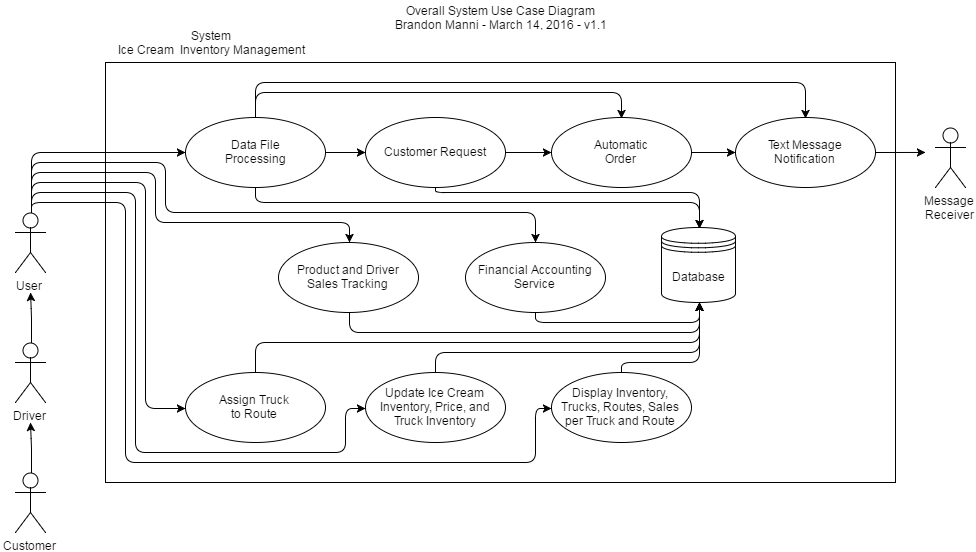

The diagram above was exported from draw.io. Its source (the exported page's mxGraphModel, read from the mxfile embedded in the PNG):
<mxGraphModel dx="2868" dy="1560" grid="1" gridSize="10" guides="1" tooltips="1" connect="1" arrows="1" fold="1" page="1" pageScale="1" pageWidth="826" pageHeight="1169" background="#ffffff" math="0">
  <root>
    <mxCell id="0" />
    <mxCell id="1" parent="0" />
    <mxCell id="18190c86784c9d26-1" value="" style="whiteSpace=wrap;html=1;strokeWidth=1;" vertex="1" parent="1">
      <mxGeometry x="240" y="70" width="790" height="420" as="geometry" />
    </mxCell>
    <mxCell id="18190c86784c9d26-2" value="System&lt;div&gt;Ice Cream &amp;nbsp;Inventory Management&lt;/div&gt;" style="text;html=1;strokeColor=none;fillColor=none;align=center;verticalAlign=middle;whiteSpace=wrap;overflow=hidden;" vertex="1" parent="1">
      <mxGeometry x="240" y="30" width="210" height="40" as="geometry" />
    </mxCell>
    <mxCell id="18190c86784c9d26-9" style="edgeStyle=orthogonalEdgeStyle;rounded=1;html=1;exitX=0.5;exitY=0;exitPerimeter=0;jettySize=auto;orthogonalLoop=1;" edge="1" parent="1" source="18190c86784c9d26-4">
      <mxGeometry relative="1" as="geometry">
        <mxPoint x="165" y="350" as="targetPoint" />
      </mxGeometry>
    </mxCell>
    <mxCell id="18190c86784c9d26-20" style="edgeStyle=orthogonalEdgeStyle;rounded=1;html=1;exitX=0.5;exitY=0;exitPerimeter=0;jettySize=auto;orthogonalLoop=1;" edge="1" parent="1" source="18190c86784c9d26-3">
      <mxGeometry relative="1" as="geometry">
        <mxPoint x="165" y="430" as="targetPoint" />
      </mxGeometry>
    </mxCell>
    <mxCell id="18190c86784c9d26-3" value="Customer" style="shape=umlActor;verticalLabelPosition=bottom;labelBackgroundColor=#ffffff;verticalAlign=top;html=1;strokeWidth=1;" vertex="1" parent="1">
      <mxGeometry x="150" y="480" width="30" height="60" as="geometry" />
    </mxCell>
    <mxCell id="18190c86784c9d26-26" style="edgeStyle=orthogonalEdgeStyle;rounded=1;html=1;exitX=0.5;exitY=0;entryX=0.5;entryY=0;jettySize=auto;orthogonalLoop=1;" edge="1" parent="1" source="18190c86784c9d26-11" target="18190c86784c9d26-23">
      <mxGeometry relative="1" as="geometry">
        <Array as="points">
          <mxPoint x="390" y="90" />
          <mxPoint x="940" y="90" />
        </Array>
      </mxGeometry>
    </mxCell>
    <mxCell id="18190c86784c9d26-37" style="edgeStyle=orthogonalEdgeStyle;rounded=1;html=1;exitX=0.5;exitY=1;entryX=0.5;entryY=0;jettySize=auto;orthogonalLoop=1;" edge="1" parent="1" source="18190c86784c9d26-11" target="18190c86784c9d26-36">
      <mxGeometry relative="1" as="geometry">
        <Array as="points">
          <mxPoint x="390" y="210" />
          <mxPoint x="833" y="210" />
        </Array>
      </mxGeometry>
    </mxCell>
    <mxCell id="18190c86784c9d26-50" style="edgeStyle=orthogonalEdgeStyle;rounded=1;html=1;exitX=0.5;exitY=0;entryX=0.5;entryY=0;jettySize=auto;orthogonalLoop=1;" edge="1" parent="1" source="18190c86784c9d26-11" target="18190c86784c9d26-22">
      <mxGeometry relative="1" as="geometry">
        <Array as="points">
          <mxPoint x="390" y="100" />
          <mxPoint x="756" y="100" />
        </Array>
      </mxGeometry>
    </mxCell>
    <mxCell id="18190c86784c9d26-51" style="edgeStyle=orthogonalEdgeStyle;rounded=1;html=1;exitX=1;exitY=0.5;entryX=0;entryY=0.5;jettySize=auto;orthogonalLoop=1;" edge="1" parent="1" source="18190c86784c9d26-11" target="18190c86784c9d26-48">
      <mxGeometry relative="1" as="geometry" />
    </mxCell>
    <mxCell id="18190c86784c9d26-11" value="Data File&lt;div&gt;Processing&lt;/div&gt;" style="ellipse;whiteSpace=wrap;html=1;strokeWidth=1;" vertex="1" parent="1">
      <mxGeometry x="320" y="125" width="140" height="70" as="geometry" />
    </mxCell>
    <mxCell id="18190c86784c9d26-19" style="edgeStyle=orthogonalEdgeStyle;rounded=1;html=1;exitX=0.5;exitY=0;exitPerimeter=0;jettySize=auto;orthogonalLoop=1;" edge="1" parent="1" source="18190c86784c9d26-4">
      <mxGeometry relative="1" as="geometry">
        <mxPoint x="165.09523809523807" y="300" as="targetPoint" />
      </mxGeometry>
    </mxCell>
    <mxCell id="18190c86784c9d26-4" value="Driver" style="shape=umlActor;verticalLabelPosition=bottom;labelBackgroundColor=#ffffff;verticalAlign=top;html=1;strokeWidth=1;" vertex="1" parent="1">
      <mxGeometry x="150" y="350" width="30" height="60" as="geometry" />
    </mxCell>
    <mxCell id="18190c86784c9d26-39" style="edgeStyle=orthogonalEdgeStyle;rounded=1;html=1;exitX=0.5;exitY=0;exitPerimeter=0;entryX=0;entryY=0.5;jettySize=auto;orthogonalLoop=1;" edge="1" parent="1" source="18190c86784c9d26-15" target="18190c86784c9d26-38">
      <mxGeometry relative="1" as="geometry">
        <Array as="points">
          <mxPoint x="165" y="190" />
          <mxPoint x="280" y="190" />
          <mxPoint x="280" y="415" />
        </Array>
      </mxGeometry>
    </mxCell>
    <mxCell id="18190c86784c9d26-41" style="edgeStyle=orthogonalEdgeStyle;rounded=1;html=1;exitX=0.5;exitY=0;exitPerimeter=0;entryX=0;entryY=0.5;jettySize=auto;orthogonalLoop=1;" edge="1" parent="1" source="18190c86784c9d26-15" target="18190c86784c9d26-40">
      <mxGeometry relative="1" as="geometry">
        <Array as="points">
          <mxPoint x="165" y="200" />
          <mxPoint x="270" y="200" />
          <mxPoint x="270" y="460" />
          <mxPoint x="480" y="460" />
          <mxPoint x="480" y="415" />
        </Array>
      </mxGeometry>
    </mxCell>
    <mxCell id="18190c86784c9d26-42" style="edgeStyle=orthogonalEdgeStyle;rounded=1;html=1;exitX=0.5;exitY=0;exitPerimeter=0;entryX=0;entryY=0.5;jettySize=auto;orthogonalLoop=1;" edge="1" parent="1" source="18190c86784c9d26-15" target="18190c86784c9d26-11">
      <mxGeometry relative="1" as="geometry" />
    </mxCell>
    <mxCell id="18190c86784c9d26-46" style="edgeStyle=orthogonalEdgeStyle;rounded=1;html=1;exitX=0.5;exitY=0;exitPerimeter=0;entryX=0;entryY=0.5;jettySize=auto;orthogonalLoop=1;" edge="1" parent="1" source="18190c86784c9d26-15" target="18190c86784c9d26-45">
      <mxGeometry relative="1" as="geometry">
        <mxPoint x="165.20000000000005" y="210.20000000000005" as="sourcePoint" />
        <mxPoint x="720" y="400.20000000000005" as="targetPoint" />
        <Array as="points">
          <mxPoint x="165" y="210" />
          <mxPoint x="260" y="210" />
          <mxPoint x="260" y="470" />
          <mxPoint x="670" y="470" />
          <mxPoint x="670" y="415" />
        </Array>
      </mxGeometry>
    </mxCell>
    <mxCell id="18190c86784c9d26-15" value="User" style="shape=umlActor;verticalLabelPosition=bottom;labelBackgroundColor=#ffffff;verticalAlign=top;html=1;strokeWidth=1;" vertex="1" parent="1">
      <mxGeometry x="150" y="220" width="30" height="60" as="geometry" />
    </mxCell>
    <mxCell id="18190c86784c9d26-25" style="edgeStyle=orthogonalEdgeStyle;rounded=1;html=1;exitX=1;exitY=0.5;entryX=0;entryY=0.5;jettySize=auto;orthogonalLoop=1;" edge="1" parent="1" source="18190c86784c9d26-22" target="18190c86784c9d26-23">
      <mxGeometry relative="1" as="geometry" />
    </mxCell>
    <mxCell id="18190c86784c9d26-22" value="Automatic&lt;div&gt;Order&lt;/div&gt;" style="ellipse;whiteSpace=wrap;html=1;strokeWidth=1;" vertex="1" parent="1">
      <mxGeometry x="686" y="125" width="140" height="70" as="geometry" />
    </mxCell>
    <mxCell id="18190c86784c9d26-23" value="Text Message&lt;div&gt;Notification&lt;/div&gt;" style="ellipse;whiteSpace=wrap;html=1;strokeWidth=1;" vertex="1" parent="1">
      <mxGeometry x="870" y="125" width="140" height="70" as="geometry" />
    </mxCell>
    <mxCell id="18190c86784c9d26-27" value="Message&lt;div&gt;Receiver&lt;/div&gt;" style="shape=umlActor;verticalLabelPosition=bottom;labelBackgroundColor=#ffffff;verticalAlign=top;html=1;strokeWidth=1;" vertex="1" parent="1">
      <mxGeometry x="1070" y="135" width="30" height="60" as="geometry" />
    </mxCell>
    <mxCell id="18190c86784c9d26-32" value="Product and Driver&lt;div&gt;Sales Tracking&lt;/div&gt;" style="ellipse;whiteSpace=wrap;html=1;strokeWidth=1;" vertex="1" parent="1">
      <mxGeometry x="413" y="250" width="140" height="70" as="geometry" />
    </mxCell>
    <mxCell id="18190c86784c9d26-33" value="Financial Accounting&lt;div&gt;Service&lt;/div&gt;" style="ellipse;whiteSpace=wrap;html=1;strokeWidth=1;" vertex="1" parent="1">
      <mxGeometry x="600" y="250" width="140" height="70" as="geometry" />
    </mxCell>
    <mxCell id="18190c86784c9d26-36" value="Database" style="shape=datastore;whiteSpace=wrap;html=1;strokeWidth=1;" vertex="1" parent="1">
      <mxGeometry x="796" y="235" width="74" height="75" as="geometry" />
    </mxCell>
    <mxCell id="18190c86784c9d26-43" style="edgeStyle=orthogonalEdgeStyle;rounded=1;html=1;exitX=0.5;exitY=0;jettySize=auto;orthogonalLoop=1;" edge="1" parent="1" source="18190c86784c9d26-38" target="18190c86784c9d26-36">
      <mxGeometry relative="1" as="geometry">
        <Array as="points">
          <mxPoint x="390" y="350" />
          <mxPoint x="833" y="350" />
        </Array>
      </mxGeometry>
    </mxCell>
    <mxCell id="18190c86784c9d26-38" value="Assign Truck&lt;div&gt;to Route&lt;/div&gt;" style="ellipse;whiteSpace=wrap;html=1;strokeWidth=1;" vertex="1" parent="1">
      <mxGeometry x="320" y="380" width="140" height="70" as="geometry" />
    </mxCell>
    <mxCell id="18190c86784c9d26-44" style="edgeStyle=orthogonalEdgeStyle;rounded=1;html=1;exitX=0.5;exitY=0;entryX=0.5;entryY=1;jettySize=auto;orthogonalLoop=1;" edge="1" parent="1" source="18190c86784c9d26-40" target="18190c86784c9d26-36">
      <mxGeometry relative="1" as="geometry">
        <Array as="points">
          <mxPoint x="570" y="360" />
          <mxPoint x="833" y="360" />
        </Array>
      </mxGeometry>
    </mxCell>
    <mxCell id="18190c86784c9d26-40" value="Update Ice Cream&lt;div&gt;Inventory, Price, and&lt;/div&gt;&lt;div&gt;Truck Inventory&lt;/div&gt;" style="ellipse;whiteSpace=wrap;html=1;strokeWidth=1;" vertex="1" parent="1">
      <mxGeometry x="500" y="380" width="140" height="70" as="geometry" />
    </mxCell>
    <mxCell id="18190c86784c9d26-47" style="edgeStyle=orthogonalEdgeStyle;rounded=1;html=1;entryX=0.5;entryY=1;jettySize=auto;orthogonalLoop=1;" edge="1" parent="1" target="18190c86784c9d26-36">
      <mxGeometry relative="1" as="geometry">
        <Array as="points">
          <mxPoint x="756" y="370" />
          <mxPoint x="833" y="370" />
        </Array>
        <mxPoint x="756" y="380" as="sourcePoint" />
      </mxGeometry>
    </mxCell>
    <mxCell id="18190c86784c9d26-45" value="Display Inventory, Trucks, Routes, Sales&lt;div&gt;per Truck and Route&lt;/div&gt;" style="ellipse;whiteSpace=wrap;html=1;strokeWidth=1;" vertex="1" parent="1">
      <mxGeometry x="686" y="380" width="140" height="70" as="geometry" />
    </mxCell>
    <mxCell id="18190c86784c9d26-52" style="edgeStyle=orthogonalEdgeStyle;rounded=1;html=1;exitX=1;exitY=0.5;entryX=0;entryY=0.5;jettySize=auto;orthogonalLoop=1;" edge="1" parent="1" source="18190c86784c9d26-48" target="18190c86784c9d26-22">
      <mxGeometry relative="1" as="geometry" />
    </mxCell>
    <mxCell id="18190c86784c9d26-48" value="Customer Request" style="ellipse;whiteSpace=wrap;html=1;strokeWidth=1;" vertex="1" parent="1">
      <mxGeometry x="500" y="125" width="140" height="70" as="geometry" />
    </mxCell>
    <mxCell id="31bfb6a70347bb9a-1" style="edgeStyle=orthogonalEdgeStyle;rounded=1;html=1;exitX=0.5;exitY=1;entryX=0.5;entryY=0;jettySize=auto;orthogonalLoop=1;" edge="1" parent="1" source="18190c86784c9d26-48" target="18190c86784c9d26-36">
      <mxGeometry relative="1" as="geometry">
        <Array as="points">
          <mxPoint x="570" y="200" />
          <mxPoint x="833" y="200" />
        </Array>
      </mxGeometry>
    </mxCell>
    <mxCell id="31bfb6a70347bb9a-3" style="edgeStyle=orthogonalEdgeStyle;rounded=1;html=1;exitX=0.5;exitY=1;entryX=0.5;entryY=1;jettySize=auto;orthogonalLoop=1;" edge="1" parent="1" source="18190c86784c9d26-32" target="18190c86784c9d26-36">
      <mxGeometry relative="1" as="geometry" />
    </mxCell>
    <mxCell id="31bfb6a70347bb9a-4" style="edgeStyle=orthogonalEdgeStyle;rounded=1;html=1;exitX=0.5;exitY=1;entryX=0.5;entryY=1;jettySize=auto;orthogonalLoop=1;" edge="1" parent="1" source="18190c86784c9d26-33" target="18190c86784c9d26-36">
      <mxGeometry relative="1" as="geometry">
        <Array as="points">
          <mxPoint x="670" y="330" />
          <mxPoint x="833" y="330" />
        </Array>
      </mxGeometry>
    </mxCell>
    <mxCell id="31bfb6a70347bb9a-5" style="edgeStyle=orthogonalEdgeStyle;rounded=1;html=1;exitX=0.5;exitY=0;exitPerimeter=0;entryX=0.5;entryY=0;jettySize=auto;orthogonalLoop=1;" edge="1" parent="1" source="18190c86784c9d26-15" target="18190c86784c9d26-32">
      <mxGeometry relative="1" as="geometry">
        <Array as="points">
          <mxPoint x="165" y="180" />
          <mxPoint x="290" y="180" />
          <mxPoint x="290" y="230" />
          <mxPoint x="483" y="230" />
        </Array>
      </mxGeometry>
    </mxCell>
    <mxCell id="31bfb6a70347bb9a-6" style="edgeStyle=orthogonalEdgeStyle;rounded=1;html=1;exitX=0.5;exitY=0;exitPerimeter=0;entryX=0.5;entryY=0;jettySize=auto;orthogonalLoop=1;" edge="1" parent="1" source="18190c86784c9d26-15" target="18190c86784c9d26-33">
      <mxGeometry relative="1" as="geometry">
        <Array as="points">
          <mxPoint x="165" y="170" />
          <mxPoint x="300" y="170" />
          <mxPoint x="300" y="220" />
          <mxPoint x="670" y="220" />
        </Array>
      </mxGeometry>
    </mxCell>
    <mxCell id="31bfb6a70347bb9a-7" style="edgeStyle=orthogonalEdgeStyle;rounded=1;html=1;exitX=1;exitY=0.5;jettySize=auto;orthogonalLoop=1;" edge="1" parent="1" source="18190c86784c9d26-23">
      <mxGeometry relative="1" as="geometry">
        <mxPoint x="1060" y="159.95238095238096" as="targetPoint" />
      </mxGeometry>
    </mxCell>
    <mxCell id="8fb6b7ca3f34945-1" value="Overall System Use Case Diagram&lt;div&gt;Brandon Manni - March 14, 2016 - v1.1&lt;/div&gt;" style="text;html=1;strokeColor=none;fillColor=none;align=center;verticalAlign=middle;whiteSpace=wrap;overflow=hidden;" vertex="1" parent="1">
      <mxGeometry x="240" y="10" width="790" height="30" as="geometry" />
    </mxCell>
  </root>
</mxGraphModel>